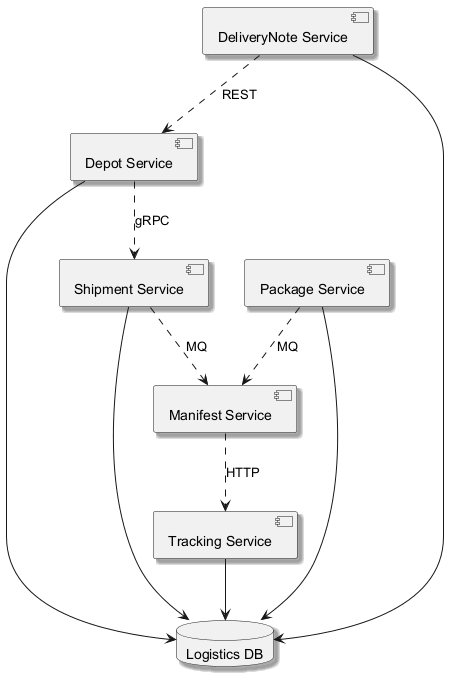

The diagram above was rendered by PlantUML. Its source (embedded in the PNG):
@startuml
skinparam backgroundColor #FFFFFF
skinparam classBackgroundColor #F3E5F5
skinparam classBorderColor #6A1B9A
skinparam shadowing true
component "Manifest Service" as C_ManifestService
component "Depot Service" as C_DepotService
component "Package Service" as C_PackageService
component "DeliveryNote Service" as C_DeliveryNoteService
component "Tracking Service" as C_TrackingService
component "Shipment Service" as C_ShipmentService
database "Logistics DB" as DB_logistics
C_DepotService --> DB_logistics
C_PackageService --> DB_logistics
C_DeliveryNoteService --> DB_logistics
C_TrackingService --> DB_logistics
C_ShipmentService --> DB_logistics
C_DeliveryNoteService ..> C_DepotService : REST
C_ManifestService ..> C_TrackingService : HTTP
C_PackageService ..> C_ManifestService : MQ
C_DepotService ..> C_ShipmentService : gRPC
C_ShipmentService ..> C_ManifestService : MQ
@enduml